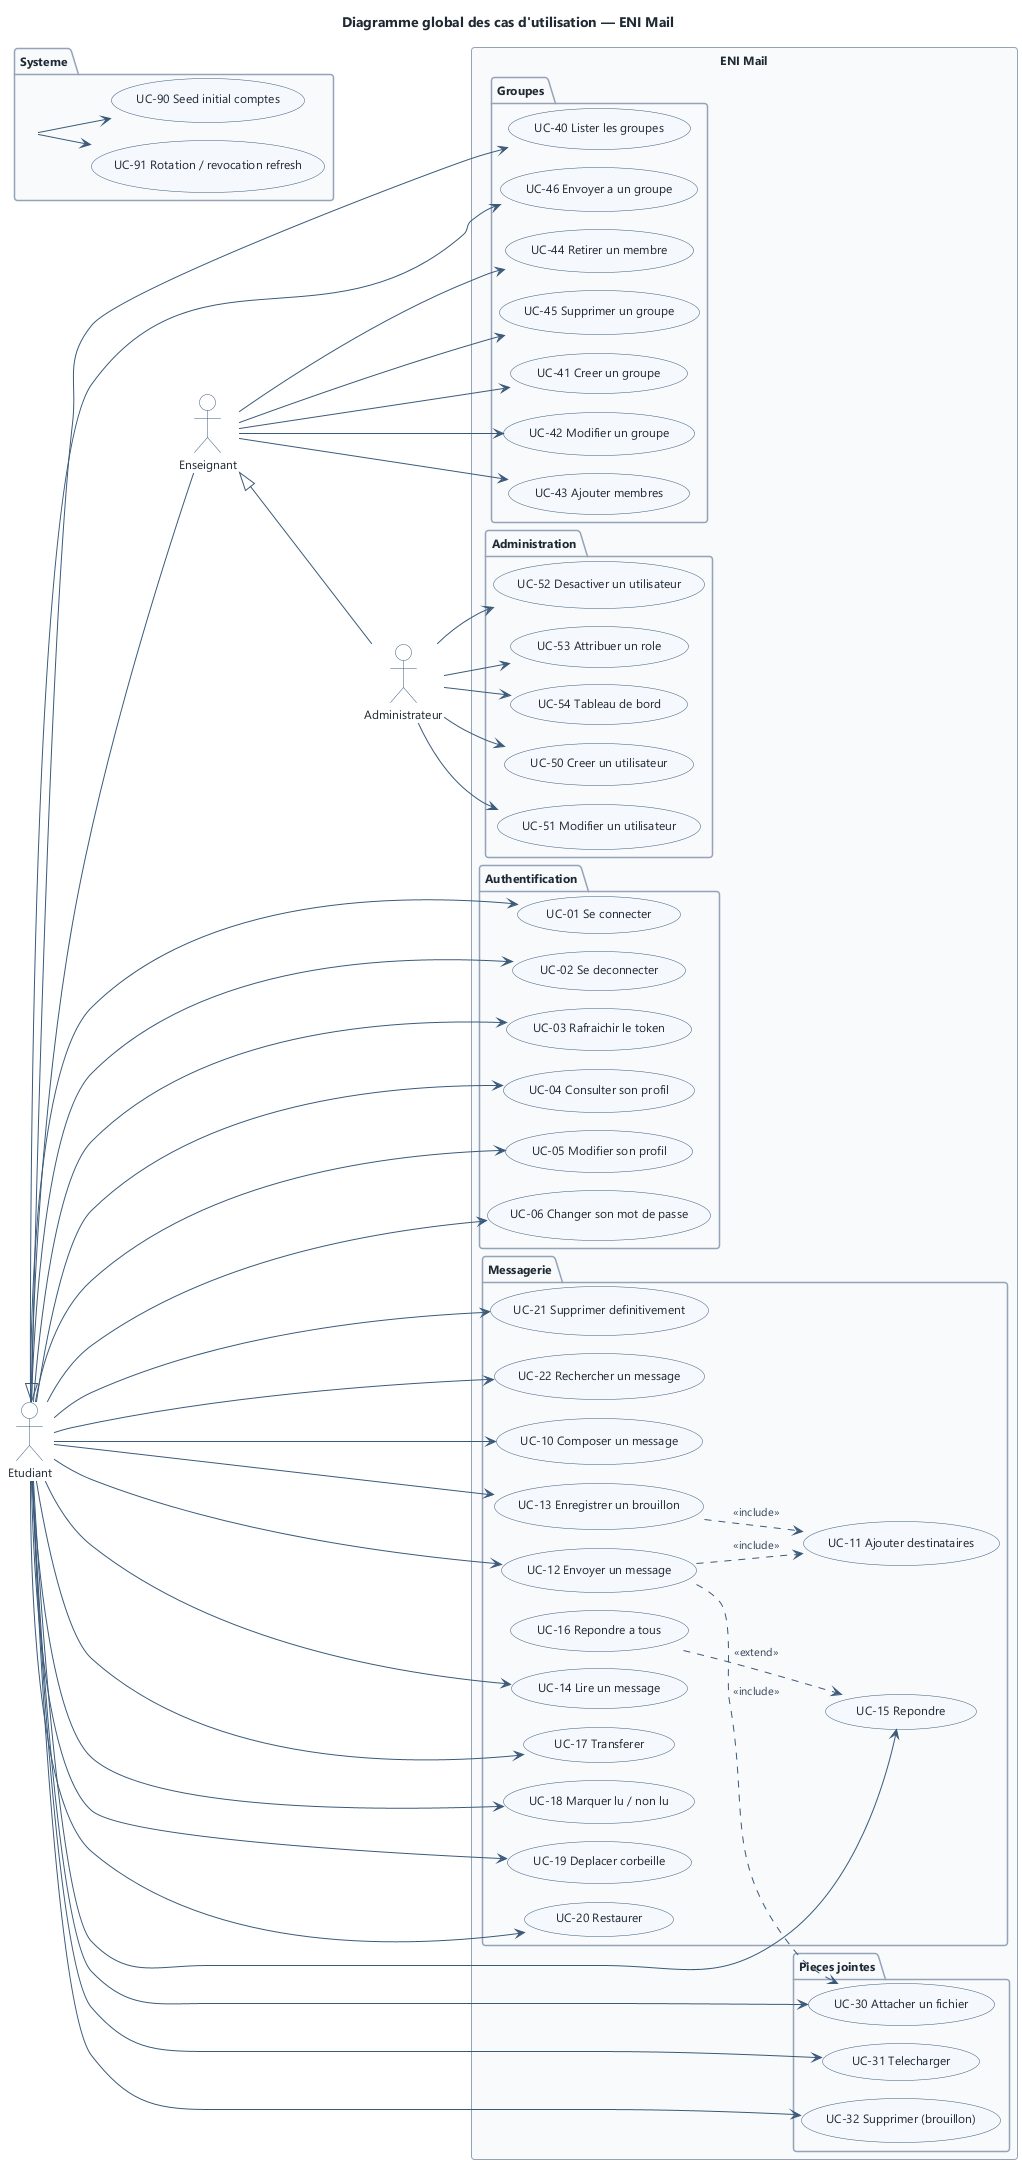

The diagram above was rendered by PlantUML. Its source (embedded in the PNG):
@startuml use-case-global
!include _style.iuml
title Diagramme global des cas d'utilisation — ENI Mail
left to right direction

actor "Etudiant"       as Etudiant
actor "Enseignant"     as Enseignant
actor "Administrateur" as Admin
actor "Systeme"        as Systeme

Etudiant <|-- Enseignant
Enseignant <|-- Admin

rectangle "ENI Mail" {

  package "Authentification" {
    usecase "UC-01 Se connecter"                 as UC01
    usecase "UC-02 Se deconnecter"               as UC02
    usecase "UC-03 Rafraichir le token"          as UC03
    usecase "UC-04 Consulter son profil"         as UC04
    usecase "UC-05 Modifier son profil"          as UC05
    usecase "UC-06 Changer son mot de passe"     as UC06
  }

  package "Messagerie" {
    usecase "UC-10 Composer un message"         as UC10
    usecase "UC-11 Ajouter destinataires"       as UC11
    usecase "UC-12 Envoyer un message"          as UC12
    usecase "UC-13 Enregistrer un brouillon"    as UC13
    usecase "UC-14 Lire un message"             as UC14
    usecase "UC-15 Repondre"                    as UC15
    usecase "UC-16 Repondre a tous"             as UC16
    usecase "UC-17 Transferer"                  as UC17
    usecase "UC-18 Marquer lu / non lu"         as UC18
    usecase "UC-19 Deplacer corbeille"          as UC19
    usecase "UC-20 Restaurer"                   as UC20
    usecase "UC-21 Supprimer definitivement"    as UC21
    usecase "UC-22 Rechercher un message"       as UC22
  }

  package "Pieces jointes" {
    usecase "UC-30 Attacher un fichier"         as UC30
    usecase "UC-31 Telecharger"                 as UC31
    usecase "UC-32 Supprimer (brouillon)"       as UC32
  }

  package "Groupes" {
    usecase "UC-40 Lister les groupes"          as UC40
    usecase "UC-41 Creer un groupe"             as UC41
    usecase "UC-42 Modifier un groupe"          as UC42
    usecase "UC-43 Ajouter membres"             as UC43
    usecase "UC-44 Retirer un membre"           as UC44
    usecase "UC-45 Supprimer un groupe"         as UC45
    usecase "UC-46 Envoyer a un groupe"         as UC46
  }

  package "Administration" {
    usecase "UC-50 Creer un utilisateur"        as UC50
    usecase "UC-51 Modifier un utilisateur"     as UC51
    usecase "UC-52 Desactiver un utilisateur"   as UC52
    usecase "UC-53 Attribuer un role"           as UC53
    usecase "UC-54 Tableau de bord"             as UC54
  }

  package "Systeme" {
    usecase "UC-90 Seed initial comptes"        as UC90
    usecase "UC-91 Rotation / revocation refresh" as UC91
  }
}

' --- Relations acteur -> UC (via heritage, chaque sous-acteur recoit les UC du parent)
Etudiant --> UC01
Etudiant --> UC02
Etudiant --> UC03
Etudiant --> UC04
Etudiant --> UC05
Etudiant --> UC06
Etudiant --> UC10
Etudiant --> UC12
Etudiant --> UC13
Etudiant --> UC14
Etudiant --> UC15
Etudiant --> UC17
Etudiant --> UC18
Etudiant --> UC19
Etudiant --> UC20
Etudiant --> UC21
Etudiant --> UC22
Etudiant --> UC30
Etudiant --> UC31
Etudiant --> UC32
Etudiant --> UC40
Etudiant --> UC46

Enseignant --> UC41
Enseignant --> UC42
Enseignant --> UC43
Enseignant --> UC44
Enseignant --> UC45

Admin --> UC50
Admin --> UC51
Admin --> UC52
Admin --> UC53
Admin --> UC54

Systeme --> UC90
Systeme --> UC91

' --- Relations UC <-> UC
UC12 ..> UC11 : <<include>>
UC13 ..> UC11 : <<include>>
UC12 ..> UC30 : <<include>>
UC16 ..> UC15 : <<extend>>

@enduml